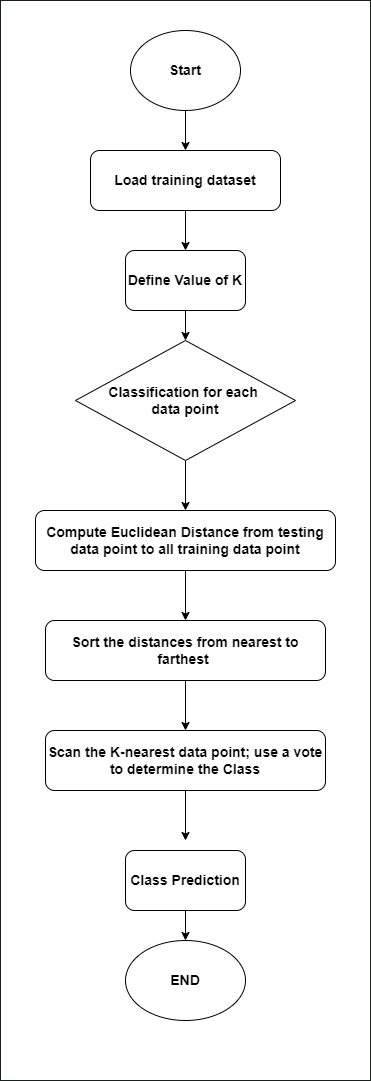

The diagram above was exported from draw.io. Its source (the exported page's mxGraphModel, read from the mxfile embedded in the PNG):
<mxGraphModel dx="1114" dy="600" grid="1" gridSize="10" guides="1" tooltips="1" connect="1" arrows="1" fold="1" page="1" pageScale="1" pageWidth="850" pageHeight="1100" math="0" shadow="0">
  <root>
    <mxCell id="0" />
    <mxCell id="1" parent="0" />
    <mxCell id="TLqTqjpPzjNeot1Dvdkc-28" value="" style="verticalLabelPosition=bottom;verticalAlign=top;html=1;shadow=0;dashed=0;strokeWidth=1;shape=mxgraph.ios.iBgFlat;strokeColor=#18211b;" vertex="1" parent="1">
      <mxGeometry x="95" y="80" width="370" height="1080" as="geometry" />
    </mxCell>
    <mxCell id="TLqTqjpPzjNeot1Dvdkc-29" value="&lt;b&gt;&lt;font style=&quot;font-size: 14px;&quot;&gt;Start&lt;/font&gt;&lt;/b&gt;" style="ellipse;whiteSpace=wrap;html=1;" vertex="1" parent="1">
      <mxGeometry x="225" y="110" width="110" height="80" as="geometry" />
    </mxCell>
    <mxCell id="TLqTqjpPzjNeot1Dvdkc-30" value="" style="edgeStyle=orthogonalEdgeStyle;rounded=0;orthogonalLoop=1;jettySize=auto;html=1;" edge="1" parent="1" source="TLqTqjpPzjNeot1Dvdkc-31" target="TLqTqjpPzjNeot1Dvdkc-33">
      <mxGeometry relative="1" as="geometry" />
    </mxCell>
    <mxCell id="TLqTqjpPzjNeot1Dvdkc-31" value="&lt;b&gt;&lt;font style=&quot;font-size: 14px;&quot;&gt;Load training dataset&lt;/font&gt;&lt;/b&gt;" style="rounded=1;whiteSpace=wrap;html=1;" vertex="1" parent="1">
      <mxGeometry x="185" y="230" width="190" height="60" as="geometry" />
    </mxCell>
    <mxCell id="TLqTqjpPzjNeot1Dvdkc-32" value="" style="edgeStyle=orthogonalEdgeStyle;rounded=0;orthogonalLoop=1;jettySize=auto;html=1;" edge="1" parent="1" source="TLqTqjpPzjNeot1Dvdkc-33" target="TLqTqjpPzjNeot1Dvdkc-35">
      <mxGeometry relative="1" as="geometry" />
    </mxCell>
    <mxCell id="TLqTqjpPzjNeot1Dvdkc-33" value="&lt;b&gt;&lt;font style=&quot;font-size: 14px;&quot;&gt;Define Value of K&lt;/font&gt;&lt;/b&gt;" style="rounded=1;whiteSpace=wrap;html=1;" vertex="1" parent="1">
      <mxGeometry x="220" y="330" width="120" height="60" as="geometry" />
    </mxCell>
    <mxCell id="TLqTqjpPzjNeot1Dvdkc-34" style="edgeStyle=orthogonalEdgeStyle;rounded=0;orthogonalLoop=1;jettySize=auto;html=1;" edge="1" parent="1" source="TLqTqjpPzjNeot1Dvdkc-35" target="TLqTqjpPzjNeot1Dvdkc-38">
      <mxGeometry relative="1" as="geometry" />
    </mxCell>
    <mxCell id="TLqTqjpPzjNeot1Dvdkc-35" value="&lt;span style=&quot;font-size: 14px;&quot;&gt;&lt;font style=&quot;font-size: 14px;&quot;&gt;&lt;b&gt;Classification for each&amp;nbsp;&lt;/b&gt;&lt;/font&gt;&lt;/span&gt;&lt;div style=&quot;font-size: 14px;&quot;&gt;&lt;font style=&quot;font-size: 14px;&quot;&gt;&lt;b&gt;data point&lt;/b&gt;&lt;/font&gt;&lt;/div&gt;" style="rhombus;whiteSpace=wrap;html=1;" vertex="1" parent="1">
      <mxGeometry x="170" y="420" width="220" height="120" as="geometry" />
    </mxCell>
    <mxCell id="TLqTqjpPzjNeot1Dvdkc-36" value="" style="endArrow=classic;html=1;rounded=0;entryX=0.5;entryY=0;entryDx=0;entryDy=0;" edge="1" parent="1" target="TLqTqjpPzjNeot1Dvdkc-31" source="TLqTqjpPzjNeot1Dvdkc-29">
      <mxGeometry width="50" height="50" relative="1" as="geometry">
        <mxPoint x="280" y="190" as="sourcePoint" />
        <mxPoint x="330" y="140" as="targetPoint" />
      </mxGeometry>
    </mxCell>
    <mxCell id="TLqTqjpPzjNeot1Dvdkc-37" value="" style="edgeStyle=orthogonalEdgeStyle;rounded=0;orthogonalLoop=1;jettySize=auto;html=1;" edge="1" parent="1" source="TLqTqjpPzjNeot1Dvdkc-38" target="TLqTqjpPzjNeot1Dvdkc-40">
      <mxGeometry relative="1" as="geometry" />
    </mxCell>
    <mxCell id="TLqTqjpPzjNeot1Dvdkc-38" value="&lt;font style=&quot;font-size: 14px;&quot;&gt;&lt;b&gt;Compute Euclidean Distance from testing data point to all training data point&lt;/b&gt;&lt;/font&gt;" style="rounded=1;whiteSpace=wrap;html=1;" vertex="1" parent="1">
      <mxGeometry x="130" y="590" width="300" height="60" as="geometry" />
    </mxCell>
    <mxCell id="TLqTqjpPzjNeot1Dvdkc-39" value="" style="edgeStyle=orthogonalEdgeStyle;rounded=0;orthogonalLoop=1;jettySize=auto;html=1;" edge="1" parent="1" source="TLqTqjpPzjNeot1Dvdkc-40" target="TLqTqjpPzjNeot1Dvdkc-41">
      <mxGeometry relative="1" as="geometry" />
    </mxCell>
    <mxCell id="TLqTqjpPzjNeot1Dvdkc-40" value="&lt;font style=&quot;font-size: 14px;&quot;&gt;&lt;b&gt;Sort the distances from nearest to farthest&amp;nbsp;&lt;/b&gt;&lt;/font&gt;" style="rounded=1;whiteSpace=wrap;html=1;" vertex="1" parent="1">
      <mxGeometry x="140" y="700" width="280" height="60" as="geometry" />
    </mxCell>
    <mxCell id="TLqTqjpPzjNeot1Dvdkc-41" value="&lt;font style=&quot;font-size: 14px;&quot;&gt;&lt;b&gt;Scan the K-nearest data point; use a vote to determine the Class&lt;/b&gt;&lt;/font&gt;" style="rounded=1;whiteSpace=wrap;html=1;" vertex="1" parent="1">
      <mxGeometry x="140" y="810" width="280" height="60" as="geometry" />
    </mxCell>
    <mxCell id="TLqTqjpPzjNeot1Dvdkc-42" value="" style="endArrow=classic;html=1;rounded=0;" edge="1" parent="1">
      <mxGeometry width="50" height="50" relative="1" as="geometry">
        <mxPoint x="280" y="870" as="sourcePoint" />
        <mxPoint x="280" y="920" as="targetPoint" />
      </mxGeometry>
    </mxCell>
    <mxCell id="TLqTqjpPzjNeot1Dvdkc-43" value="&lt;font style=&quot;font-size: 14px;&quot;&gt;&lt;b&gt;Class Prediction&lt;/b&gt;&lt;/font&gt;" style="rounded=1;whiteSpace=wrap;html=1;" vertex="1" parent="1">
      <mxGeometry x="220" y="930" width="120" height="60" as="geometry" />
    </mxCell>
    <mxCell id="TLqTqjpPzjNeot1Dvdkc-44" value="&lt;b&gt;&lt;font style=&quot;font-size: 14px;&quot;&gt;END&lt;/font&gt;&lt;/b&gt;" style="ellipse;whiteSpace=wrap;html=1;" vertex="1" parent="1">
      <mxGeometry x="220" y="1020" width="120" height="80" as="geometry" />
    </mxCell>
    <mxCell id="TLqTqjpPzjNeot1Dvdkc-45" value="" style="endArrow=classic;html=1;rounded=0;" edge="1" parent="1" target="TLqTqjpPzjNeot1Dvdkc-44">
      <mxGeometry width="50" height="50" relative="1" as="geometry">
        <mxPoint x="280" y="990" as="sourcePoint" />
        <mxPoint x="380" y="1140" as="targetPoint" />
      </mxGeometry>
    </mxCell>
  </root>
</mxGraphModel>